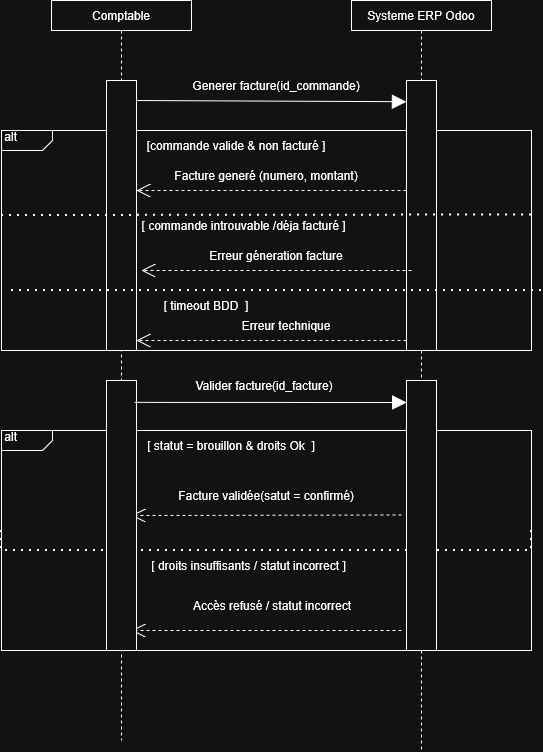

The diagram above was exported from draw.io. Its source (the exported page's mxGraphModel, read from the mxfile embedded in the PNG):
<mxGraphModel dx="833" dy="380" grid="1" gridSize="10" guides="1" tooltips="1" connect="1" arrows="1" fold="1" page="1" pageScale="1" pageWidth="850" pageHeight="1100" math="0" shadow="0">
  <root>
    <mxCell id="0" />
    <mxCell id="1" parent="0" />
    <mxCell id="7ubTPhJQZn9gsdbdBJL1-1" edge="1" parent="1" style="edgeStyle=elbowEdgeStyle;dashed=1;html=1;endArrow=none;rounded=0;" value="">
      <mxGeometry relative="1" as="geometry">
        <mxPoint x="240" y="190" as="sourcePoint" />
        <mxPoint x="240" y="900" as="targetPoint" />
      </mxGeometry>
    </mxCell>
    <mxCell id="7ubTPhJQZn9gsdbdBJL1-2" parent="1" style="html=1;shape=mxgraph.sysml.package;labelX=51.53;align=left;spacingLeft=10;overflow=fill;recursiveResize=0;movable=1;resizable=1;rotatable=1;deletable=1;editable=1;locked=0;connectable=1;" value="&amp;nbsp;alt" vertex="1">
      <mxGeometry height="220" width="530" x="120" y="290" as="geometry" />
    </mxCell>
    <mxCell id="7ubTPhJQZn9gsdbdBJL1-3" parent="1" style="html=1;shape=mxgraph.sysml.package;labelX=51.53;align=left;spacingLeft=10;overflow=fill;recursiveResize=0;movable=1;resizable=1;rotatable=1;deletable=1;editable=1;locked=0;connectable=1;" value="&amp;nbsp;alt" vertex="1">
      <mxGeometry height="220" width="530" x="120" y="590" as="geometry" />
    </mxCell>
    <mxCell id="7ubTPhJQZn9gsdbdBJL1-4" edge="1" parent="1" style="edgeStyle=none;html=1;endArrow=block;verticalAlign=bottom;endSize=12;endFill=1;rounded=0;entryX=0.165;entryY=0.202;entryDx=0;entryDy=0;entryPerimeter=0;exitX=0.86;exitY=0.197;exitDx=0;exitDy=0;exitPerimeter=0;" value="">
      <mxGeometry relative="1" as="geometry">
        <Array as="points" />
        <mxPoint x="250.8499999999999" y="260" as="sourcePoint" />
        <mxPoint x="525" y="261.20000000000005" as="targetPoint" />
      </mxGeometry>
    </mxCell>
    <mxCell id="7ubTPhJQZn9gsdbdBJL1-5" parent="1" style="shape=rect;html=1;whiteSpace=wrap;align=center;" value="Comptable" vertex="1">
      <mxGeometry height="30" width="140" x="170" y="160" as="geometry" />
    </mxCell>
    <mxCell id="7ubTPhJQZn9gsdbdBJL1-6" parent="1" style="shape=rect;html=1;whiteSpace=wrap;align=center;" value="Systeme ERP Odoo" vertex="1">
      <mxGeometry height="30" width="140" x="470" y="160" as="geometry" />
    </mxCell>
    <mxCell id="7ubTPhJQZn9gsdbdBJL1-7" edge="1" parent="1" source="7ubTPhJQZn9gsdbdBJL1-11" style="edgeStyle=elbowEdgeStyle;dashed=1;html=1;endArrow=none;rounded=0;" value="">
      <mxGeometry relative="1" as="geometry">
        <Array as="points">
          <mxPoint x="540" y="580" />
        </Array>
        <mxPoint x="540" y="910" as="targetPoint" />
      </mxGeometry>
    </mxCell>
    <mxCell id="7ubTPhJQZn9gsdbdBJL1-9" parent="1" style="rounded=0;whiteSpace=wrap;html=1;" value="" vertex="1">
      <mxGeometry height="270" width="30" x="225" y="240" as="geometry" />
    </mxCell>
    <mxCell id="7ubTPhJQZn9gsdbdBJL1-10" edge="1" parent="1" source="7ubTPhJQZn9gsdbdBJL1-6" style="edgeStyle=elbowEdgeStyle;dashed=1;html=1;endArrow=none;rounded=0;" target="7ubTPhJQZn9gsdbdBJL1-11" value="">
      <mxGeometry relative="1" as="geometry">
        <mxPoint x="540" y="190" as="sourcePoint" />
        <mxPoint x="540" y="560" as="targetPoint" />
      </mxGeometry>
    </mxCell>
    <mxCell id="7ubTPhJQZn9gsdbdBJL1-11" parent="1" style="rounded=0;whiteSpace=wrap;html=1;" value="" vertex="1">
      <mxGeometry height="270" width="30" x="525" y="240" as="geometry" />
    </mxCell>
    <mxCell id="7ubTPhJQZn9gsdbdBJL1-12" parent="1" style="text;html=1;whiteSpace=wrap;strokeColor=none;fillColor=none;align=center;verticalAlign=middle;rounded=0;" value="Generer facture(id_commande)" vertex="1">
      <mxGeometry height="30" width="170" x="310" y="230" as="geometry" />
    </mxCell>
    <mxCell id="7ubTPhJQZn9gsdbdBJL1-13" parent="1" style="text;html=1;whiteSpace=wrap;strokeColor=none;fillColor=none;align=center;verticalAlign=middle;rounded=0;" value="&lt;span class=&quot;JCzEY tNxQIb&quot; style=&quot;transform: translate3d(0px, 0px, 0px);&quot;&gt;&lt;span class=&quot;CSkcDe&quot;&gt;[ statut = brouillon &amp;amp; droits Ok&amp;nbsp;&lt;/span&gt;&lt;/span&gt;&lt;div data-subtree=&quot;aimfl&quot; style=&quot;display: contents&quot; data-sfc-cb=&quot;&quot;&gt;&lt;/div&gt;&lt;span class=&quot;mTEjhd&quot; data-sfc-cb=&quot;&quot;&gt;&lt;span class=&quot;dteT0b&quot;&gt;&lt;div data-xpm-copy-root=&quot;&quot; style=&quot;position: relative; direction: ltr;display: inline-block;&quot;&gt;&lt;img aria-hidden=&quot;true&quot; data-xpm-latex=&quot;\ge&quot; draggable=&quot;false&quot; role=&quot;presentation&quot; src=&quot;data:image/gif,(base64 omitted: 60 chars)&quot; style=&quot;pointer-events: none; position: absolute; height: 100%; width: 100%; left: 0; top: 0;&quot; data-csiid=&quot;RkS0aZq7IrG-nsEPhcva6Qc_8&quot; data-atf=&quot;1&quot;&gt;&lt;/div&gt;&lt;/span&gt;&lt;/span&gt;&lt;span class=&quot;JCzEY tNxQIb&quot; style=&quot;transform: translate3d(0px, 0px, 0px);&quot;&gt;&lt;span class=&quot;CSkcDe&quot;&gt;&amp;nbsp;] &lt;/span&gt;&lt;/span&gt;" vertex="1">
      <mxGeometry height="30" width="180" x="260" y="590" as="geometry" />
    </mxCell>
    <mxCell id="7ubTPhJQZn9gsdbdBJL1-14" parent="1" style="text;html=1;whiteSpace=wrap;strokeColor=none;fillColor=none;align=center;verticalAlign=middle;rounded=0;" value="Facture validée(satut = confirmé)" vertex="1">
      <mxGeometry height="30" width="182" x="294" y="640" as="geometry" />
    </mxCell>
    <mxCell id="7ubTPhJQZn9gsdbdBJL1-15" edge="1" parent="1" style="endArrow=none;dashed=1;html=1;dashPattern=1 3;strokeWidth=2;rounded=0;edgeStyle=elbowEdgeStyle;elbow=vertical;" value="">
      <mxGeometry height="50" relative="1" width="50" as="geometry">
        <Array as="points">
          <mxPoint x="390" y="710" />
        </Array>
        <mxPoint x="650" y="690" as="sourcePoint" />
        <mxPoint x="120" y="690" as="targetPoint" />
      </mxGeometry>
    </mxCell>
    <mxCell id="7ubTPhJQZn9gsdbdBJL1-18" edge="1" parent="1" style="edgeStyle=elbowEdgeStyle;html=1;endArrow=open;verticalAlign=bottom;endSize=12;endFill=1;dashed=1;rounded=0;elbow=vertical;" value="">
      <mxGeometry relative="1" as="geometry">
        <mxPoint x="520" y="674.5" as="sourcePoint" />
        <mxPoint x="250" y="674.5" as="targetPoint" />
      </mxGeometry>
    </mxCell>
    <mxCell id="7ubTPhJQZn9gsdbdBJL1-20" parent="1" style="text;html=1;whiteSpace=wrap;strokeColor=none;fillColor=none;align=center;verticalAlign=middle;rounded=0;" value="&lt;span class=&quot;JCzEY tNxQIb&quot; style=&quot;transform: translate3d(0px, 0px, 0px);&quot;&gt;&lt;span class=&quot;CSkcDe&quot;&gt; [ droits insuffisants / statut incorrect ] &lt;/span&gt;&lt;/span&gt;" vertex="1">
      <mxGeometry height="30" width="205" x="265" y="710" as="geometry" />
    </mxCell>
    <mxCell id="7ubTPhJQZn9gsdbdBJL1-21" edge="1" parent="1" style="edgeStyle=elbowEdgeStyle;html=1;endArrow=open;verticalAlign=bottom;endSize=12;endFill=1;dashed=1;rounded=0;elbow=vertical;" value="">
      <mxGeometry relative="1" as="geometry">
        <mxPoint x="520" y="790" as="sourcePoint" />
        <mxPoint x="250" y="790" as="targetPoint" />
      </mxGeometry>
    </mxCell>
    <mxCell id="7ubTPhJQZn9gsdbdBJL1-22" parent="1" style="text;html=1;whiteSpace=wrap;strokeColor=none;fillColor=none;align=center;verticalAlign=middle;rounded=0;" value="Accès refusé / statut incorrect" vertex="1">
      <mxGeometry height="30" width="170" x="306" y="750" as="geometry" />
    </mxCell>
    <mxCell id="7ubTPhJQZn9gsdbdBJL1-23" parent="1" style="text;html=1;whiteSpace=wrap;strokeColor=none;fillColor=none;align=center;verticalAlign=middle;rounded=0;" value="&lt;span class=&quot;JCzEY tNxQIb&quot; style=&quot;transform: translate3d(0px, 0px, 0px);&quot;&gt;&lt;span class=&quot;CSkcDe&quot;&gt;[commande valide &amp;amp; non facturé ] &lt;/span&gt;&lt;/span&gt;" vertex="1">
      <mxGeometry height="30" width="210" x="250" y="290" as="geometry" />
    </mxCell>
    <mxCell id="7ubTPhJQZn9gsdbdBJL1-24" parent="1" style="text;html=1;whiteSpace=wrap;strokeColor=none;fillColor=none;align=center;verticalAlign=middle;rounded=0;" value="Facture generé (numero, montant)" vertex="1">
      <mxGeometry height="30" width="190" x="290" y="320" as="geometry" />
    </mxCell>
    <mxCell id="7ubTPhJQZn9gsdbdBJL1-25" edge="1" parent="1" style="endArrow=none;dashed=1;html=1;dashPattern=1 3;strokeWidth=2;rounded=0;edgeStyle=elbowEdgeStyle;elbow=vertical;" value="">
      <mxGeometry height="50" relative="1" width="50" as="geometry">
        <mxPoint x="650" y="374.5" as="sourcePoint" />
        <mxPoint x="120" y="374.5" as="targetPoint" />
      </mxGeometry>
    </mxCell>
    <mxCell id="7ubTPhJQZn9gsdbdBJL1-26" edge="1" parent="1" style="edgeStyle=elbowEdgeStyle;html=1;endArrow=open;verticalAlign=bottom;endSize=12;endFill=1;dashed=1;rounded=0;elbow=vertical;" value="">
      <mxGeometry relative="1" as="geometry">
        <mxPoint x="525" y="350" as="sourcePoint" />
        <mxPoint x="255" y="350" as="targetPoint" />
      </mxGeometry>
    </mxCell>
    <mxCell id="7ubTPhJQZn9gsdbdBJL1-27" parent="1" style="text;html=1;whiteSpace=wrap;strokeColor=none;fillColor=none;align=center;verticalAlign=middle;rounded=0;" value="&lt;span class=&quot;JCzEY tNxQIb&quot; style=&quot;transform: translate3d(0px, 0px, 0px);&quot;&gt;&lt;span class=&quot;CSkcDe&quot;&gt; [ commande introuvable /déja facturé ] &lt;/span&gt;&lt;/span&gt;" vertex="1">
      <mxGeometry height="30" width="215" x="255" y="370" as="geometry" />
    </mxCell>
    <mxCell id="7ubTPhJQZn9gsdbdBJL1-28" edge="1" parent="1" style="edgeStyle=elbowEdgeStyle;html=1;endArrow=open;verticalAlign=bottom;endSize=12;endFill=1;dashed=1;rounded=0;elbow=vertical;" value="">
      <mxGeometry relative="1" as="geometry">
        <mxPoint x="530" y="430" as="sourcePoint" />
        <mxPoint x="260" y="430" as="targetPoint" />
      </mxGeometry>
    </mxCell>
    <mxCell id="7ubTPhJQZn9gsdbdBJL1-29" parent="1" style="text;html=1;whiteSpace=wrap;strokeColor=none;fillColor=none;align=center;verticalAlign=middle;rounded=0;" value="Erreur géneration facture" vertex="1">
      <mxGeometry height="30" width="170" x="310" y="400" as="geometry" />
    </mxCell>
    <mxCell id="7ubTPhJQZn9gsdbdBJL1-30" parent="1" style="rounded=0;whiteSpace=wrap;html=1;" value="" vertex="1">
      <mxGeometry height="270" width="30" x="225" y="540" as="geometry" />
    </mxCell>
    <mxCell id="7ubTPhJQZn9gsdbdBJL1-31" parent="1" style="rounded=0;whiteSpace=wrap;html=1;" value="" vertex="1">
      <mxGeometry height="270" width="30" x="525" y="540" as="geometry" />
    </mxCell>
    <mxCell id="7ubTPhJQZn9gsdbdBJL1-32" edge="1" parent="1" source="7ubTPhJQZn9gsdbdBJL1-30" style="edgeStyle=elbowEdgeStyle;html=1;endArrow=block;verticalAlign=bottom;endSize=12;endFill=1;rounded=0;entryX=0.165;entryY=0.202;entryDx=0;entryDy=0;entryPerimeter=0;elbow=vertical;exitX=0.939;exitY=0.081;exitDx=0;exitDy=0;exitPerimeter=0;" value="">
      <mxGeometry relative="1" as="geometry">
        <mxPoint x="270" y="561" as="sourcePoint" />
        <mxPoint x="525" y="561.2" as="targetPoint" />
      </mxGeometry>
    </mxCell>
    <mxCell id="7ubTPhJQZn9gsdbdBJL1-33" parent="1" style="text;html=1;whiteSpace=wrap;strokeColor=none;fillColor=none;align=center;verticalAlign=middle;rounded=0;" value="Valider facture(id_facture)" vertex="1">
      <mxGeometry height="30" width="160" x="303" y="530" as="geometry" />
    </mxCell>
    <mxCell id="7ubTPhJQZn9gsdbdBJL1-34" edge="1" parent="1" style="endArrow=none;dashed=1;html=1;dashPattern=1 3;strokeWidth=2;rounded=0;edgeStyle=elbowEdgeStyle;elbow=vertical;" value="">
      <mxGeometry height="50" relative="1" width="50" as="geometry">
        <mxPoint x="660" y="450" as="sourcePoint" />
        <mxPoint x="130" y="450" as="targetPoint" />
      </mxGeometry>
    </mxCell>
    <mxCell id="7ubTPhJQZn9gsdbdBJL1-37" parent="1" style="text;html=1;whiteSpace=wrap;strokeColor=none;fillColor=none;align=center;verticalAlign=middle;rounded=0;" value="&lt;span class=&quot;JCzEY tNxQIb&quot; style=&quot;transform: translate3d(0px, 0px, 0px);&quot;&gt;&lt;span class=&quot;CSkcDe&quot;&gt;[ timeout BDD&amp;nbsp;&lt;/span&gt;&lt;/span&gt;&lt;div data-subtree=&quot;aimfl&quot; style=&quot;display: contents&quot; data-sfc-cb=&quot;&quot;&gt;&lt;/div&gt;&lt;span class=&quot;mTEjhd&quot; data-sfc-cb=&quot;&quot;&gt;&lt;span class=&quot;dteT0b&quot;&gt;&lt;div data-xpm-copy-root=&quot;&quot; style=&quot;position: relative; direction: ltr;display: inline-block;&quot;&gt;&lt;img aria-hidden=&quot;true&quot; data-xpm-latex=&quot;\ge&quot; draggable=&quot;false&quot; role=&quot;presentation&quot; src=&quot;data:image/gif,(base64 omitted: 60 chars)&quot; style=&quot;pointer-events: none; position: absolute; height: 100%; width: 100%; left: 0; top: 0;&quot; data-csiid=&quot;RkS0aZq7IrG-nsEPhcva6Qc_8&quot; data-atf=&quot;1&quot;&gt;&lt;/div&gt;&lt;/span&gt;&lt;/span&gt;&lt;span class=&quot;JCzEY tNxQIb&quot; style=&quot;transform: translate3d(0px, 0px, 0px);&quot;&gt;&lt;span class=&quot;CSkcDe&quot;&gt;&amp;nbsp;] &lt;/span&gt;&lt;/span&gt;" vertex="1">
      <mxGeometry height="30" width="130" x="260" y="450" as="geometry" />
    </mxCell>
    <mxCell id="7ubTPhJQZn9gsdbdBJL1-43" edge="1" parent="1" style="edgeStyle=elbowEdgeStyle;html=1;endArrow=open;verticalAlign=bottom;endSize=12;endFill=1;dashed=1;rounded=0;elbow=vertical;" value="">
      <mxGeometry relative="1" as="geometry">
        <mxPoint x="525" y="500" as="sourcePoint" />
        <mxPoint x="255" y="500" as="targetPoint" />
      </mxGeometry>
    </mxCell>
    <mxCell id="7ubTPhJQZn9gsdbdBJL1-44" parent="1" style="text;html=1;whiteSpace=wrap;strokeColor=none;fillColor=none;align=center;verticalAlign=middle;rounded=0;" value="Erreur technique" vertex="1">
      <mxGeometry height="30" width="110" x="350" y="470" as="geometry" />
    </mxCell>
  </root>
</mxGraphModel>